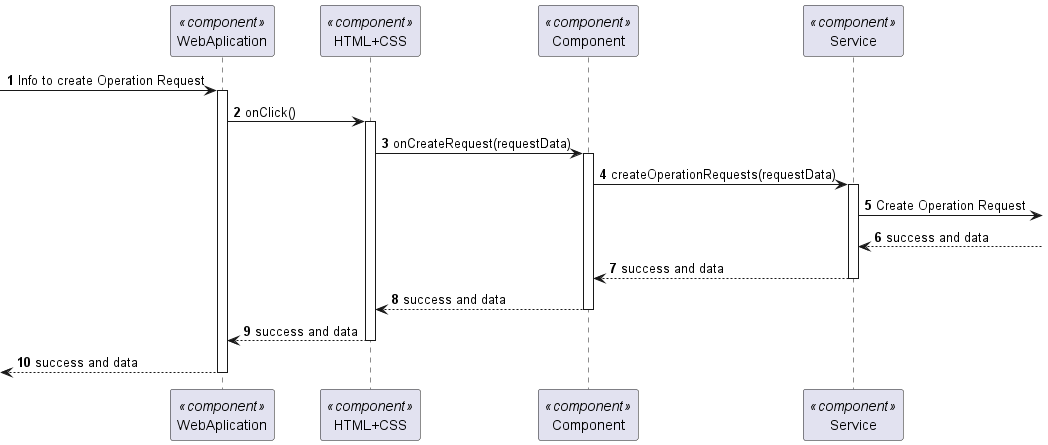

The diagram above was rendered by PlantUML. Its source (embedded in the PNG):
@startuml 6.2.6
skinparam packageStyle rectangle
skinparam shadowing false

autonumber

participant "WebAplication" as FE <<component>>
participant "HTML+CSS" as HT <<component>>
participant "Component" as CM <<component>>
participant "Service" as SERV <<component>>





-> FE : Info to create Operation Request
activate FE

FE -> HT : onClick()
activate HT

HT -> CM : onCreateRequest(requestData)
activate CM

CM -> SERV : createOperationRequests(requestData)
activate SERV

SERV -> : Create Operation Request

 SERV <--: success and data


 SERV--> CM : success and data

deactivate  SERV

 CM --> HT : success and data
  deactivate CM
 HT --> FE : success and data

deactivate HT


<-- FE   : success and data
deactivate FE

@enduml